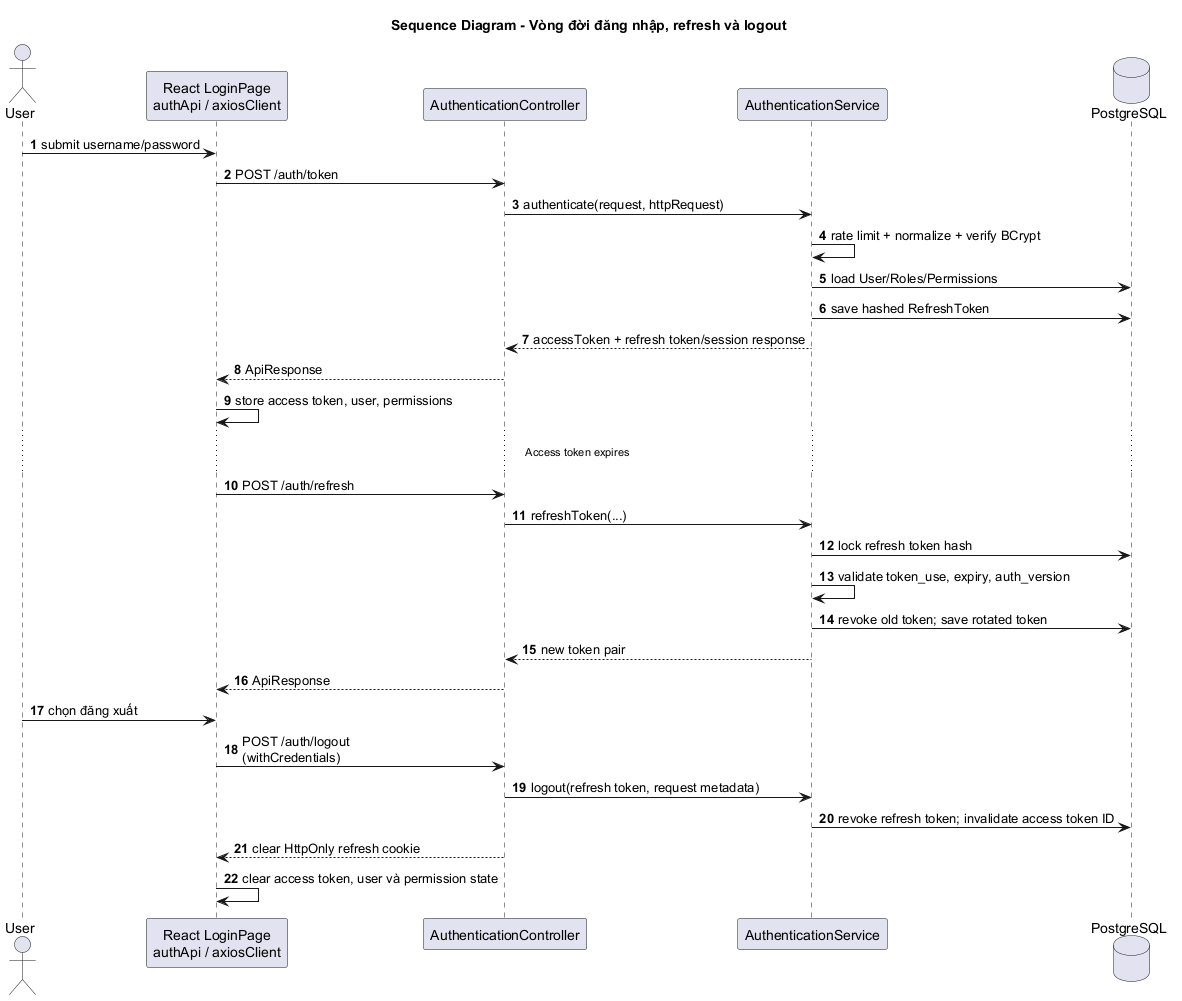

The diagram above was rendered by PlantUML. Its source (embedded in the PNG):
@startuml
title Sequence Diagram - Vòng đời đăng nhập, refresh và logout
autonumber
actor User
participant "React LoginPage\nauthApi / axiosClient" as FE
participant AuthenticationController as CTRL
participant AuthenticationService as AUTH
database PostgreSQL as DB
User -> FE : submit username/password
FE -> CTRL : POST /auth/token
CTRL -> AUTH : authenticate(request, httpRequest)
AUTH -> AUTH : rate limit + normalize + verify BCrypt
AUTH -> DB : load User/Roles/Permissions
AUTH -> DB : save hashed RefreshToken
AUTH --> CTRL : accessToken + refresh token/session response
CTRL --> FE : ApiResponse
FE -> FE : store access token, user, permissions
... Access token expires ...
FE -> CTRL : POST /auth/refresh
CTRL -> AUTH : refreshToken(...)
AUTH -> DB : lock refresh token hash
AUTH -> AUTH : validate token_use, expiry, auth_version
AUTH -> DB : revoke old token; save rotated token
AUTH --> CTRL : new token pair
CTRL --> FE : ApiResponse
User -> FE : chọn đăng xuất
FE -> CTRL : POST /auth/logout\n(withCredentials)
CTRL -> AUTH : logout(refresh token, request metadata)
AUTH -> DB : revoke refresh token; invalidate access token ID
CTRL --> FE : clear HttpOnly refresh cookie
FE -> FE : clear access token, user và permission state
@enduml